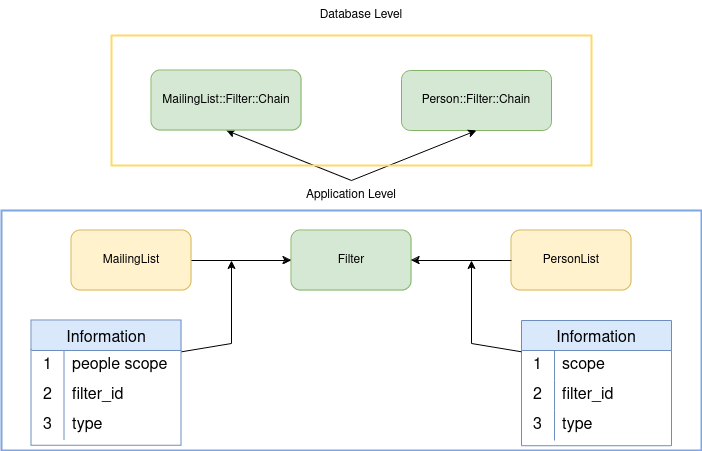

The diagram above was exported from draw.io. Its source (the exported page's mxGraphModel, read from the mxfile embedded in the PNG):
<mxGraphModel dx="1647" dy="955" grid="1" gridSize="10" guides="1" tooltips="1" connect="1" arrows="1" fold="1" page="1" pageScale="1" pageWidth="850" pageHeight="1100" math="0" shadow="0">
  <root>
    <mxCell id="0" />
    <mxCell id="1" parent="0" />
    <mxCell id="1BfUq60mXsaFw33XVy9L-37" value="" style="endArrow=classic;html=1;rounded=0;entryX=0.5;entryY=1;entryDx=0;entryDy=0;exitX=0.5;exitY=0;exitDx=0;exitDy=0;" edge="1" parent="1" source="1BfUq60mXsaFw33XVy9L-46" target="1BfUq60mXsaFw33XVy9L-40">
      <mxGeometry width="50" height="50" relative="1" as="geometry">
        <mxPoint x="440" y="200" as="sourcePoint" />
        <mxPoint x="440" y="160" as="targetPoint" />
      </mxGeometry>
    </mxCell>
    <mxCell id="1BfUq60mXsaFw33XVy9L-40" value="MailingList::Filter::Chain" style="rounded=1;whiteSpace=wrap;html=1;fillColor=#d5e8d4;strokeColor=#82b366;" vertex="1" parent="1">
      <mxGeometry x="240" y="110" width="150" height="60" as="geometry" />
    </mxCell>
    <mxCell id="1BfUq60mXsaFw33XVy9L-44" value="Database Level" style="text;html=1;align=center;verticalAlign=middle;whiteSpace=wrap;rounded=0;" vertex="1" parent="1">
      <mxGeometry x="400" y="40" width="100" height="30" as="geometry" />
    </mxCell>
    <mxCell id="1BfUq60mXsaFw33XVy9L-46" value="Application Level" style="text;html=1;align=center;verticalAlign=middle;whiteSpace=wrap;rounded=0;" vertex="1" parent="1">
      <mxGeometry x="390" y="220" width="100" height="30" as="geometry" />
    </mxCell>
    <mxCell id="1BfUq60mXsaFw33XVy9L-47" value="" style="group" vertex="1" connectable="0" parent="1">
      <mxGeometry x="90" y="250" width="700" height="240" as="geometry" />
    </mxCell>
    <mxCell id="1BfUq60mXsaFw33XVy9L-2" value="Filter" style="rounded=1;whiteSpace=wrap;html=1;fillColor=#d5e8d4;strokeColor=#82b366;" vertex="1" parent="1BfUq60mXsaFw33XVy9L-47">
      <mxGeometry x="290" y="20" width="120" height="60" as="geometry" />
    </mxCell>
    <mxCell id="1BfUq60mXsaFw33XVy9L-3" value="MailingList" style="rounded=1;whiteSpace=wrap;html=1;fillColor=#fff2cc;strokeColor=#d6b656;" vertex="1" parent="1BfUq60mXsaFw33XVy9L-47">
      <mxGeometry x="70" y="20" width="120" height="60" as="geometry" />
    </mxCell>
    <mxCell id="1BfUq60mXsaFw33XVy9L-4" value="PersonList" style="rounded=1;whiteSpace=wrap;html=1;fillColor=#fff2cc;strokeColor=#d6b656;" vertex="1" parent="1BfUq60mXsaFw33XVy9L-47">
      <mxGeometry x="510" y="20" width="120" height="60" as="geometry" />
    </mxCell>
    <mxCell id="1BfUq60mXsaFw33XVy9L-6" value="" style="endArrow=classic;html=1;rounded=0;exitX=1;exitY=0.5;exitDx=0;exitDy=0;entryX=0;entryY=0.5;entryDx=0;entryDy=0;" edge="1" parent="1BfUq60mXsaFw33XVy9L-47" source="1BfUq60mXsaFw33XVy9L-3" target="1BfUq60mXsaFw33XVy9L-2">
      <mxGeometry width="50" height="50" relative="1" as="geometry">
        <mxPoint x="90" y="150" as="sourcePoint" />
        <mxPoint x="140" y="100.00000000000001" as="targetPoint" />
      </mxGeometry>
    </mxCell>
    <mxCell id="1BfUq60mXsaFw33XVy9L-7" value="" style="endArrow=classic;html=1;rounded=0;exitX=0;exitY=0.5;exitDx=0;exitDy=0;entryX=1;entryY=0.5;entryDx=0;entryDy=0;" edge="1" parent="1BfUq60mXsaFw33XVy9L-47" source="1BfUq60mXsaFw33XVy9L-4" target="1BfUq60mXsaFw33XVy9L-2">
      <mxGeometry width="50" height="50" relative="1" as="geometry">
        <mxPoint x="370" y="240" as="sourcePoint" />
        <mxPoint x="420" y="190" as="targetPoint" />
      </mxGeometry>
    </mxCell>
    <mxCell id="1BfUq60mXsaFw33XVy9L-9" value="Information" style="shape=table;startSize=30;container=1;collapsible=0;childLayout=tableLayout;fixedRows=1;rowLines=0;fontStyle=0;strokeColor=#6c8ebf;fontSize=16;fillColor=#dae8fc;" vertex="1" parent="1BfUq60mXsaFw33XVy9L-47">
      <mxGeometry x="30" y="110" width="150" height="125.21739130434783" as="geometry" />
    </mxCell>
    <mxCell id="1BfUq60mXsaFw33XVy9L-10" value="" style="shape=tableRow;horizontal=0;startSize=0;swimlaneHead=0;swimlaneBody=0;top=0;left=0;bottom=0;right=0;collapsible=0;dropTarget=0;fillColor=none;points=[[0,0.5],[1,0.5]];portConstraint=eastwest;strokeColor=inherit;fontSize=16;" vertex="1" parent="1BfUq60mXsaFw33XVy9L-9">
      <mxGeometry y="30" width="150" height="30" as="geometry" />
    </mxCell>
    <mxCell id="1BfUq60mXsaFw33XVy9L-11" value="1" style="shape=partialRectangle;html=1;whiteSpace=wrap;connectable=0;fillColor=none;top=0;left=0;bottom=0;right=0;overflow=hidden;pointerEvents=1;strokeColor=inherit;fontSize=16;" vertex="1" parent="1BfUq60mXsaFw33XVy9L-10">
      <mxGeometry width="33" height="30" as="geometry">
        <mxRectangle width="33" height="30" as="alternateBounds" />
      </mxGeometry>
    </mxCell>
    <mxCell id="1BfUq60mXsaFw33XVy9L-12" value="people scope" style="shape=partialRectangle;html=1;whiteSpace=wrap;connectable=0;fillColor=none;top=0;left=0;bottom=0;right=0;align=left;spacingLeft=6;overflow=hidden;strokeColor=inherit;fontSize=16;" vertex="1" parent="1BfUq60mXsaFw33XVy9L-10">
      <mxGeometry x="33" width="117" height="30" as="geometry">
        <mxRectangle width="117" height="30" as="alternateBounds" />
      </mxGeometry>
    </mxCell>
    <mxCell id="1BfUq60mXsaFw33XVy9L-13" value="" style="shape=tableRow;horizontal=0;startSize=0;swimlaneHead=0;swimlaneBody=0;top=0;left=0;bottom=0;right=0;collapsible=0;dropTarget=0;fillColor=none;points=[[0,0.5],[1,0.5]];portConstraint=eastwest;strokeColor=inherit;fontSize=16;" vertex="1" parent="1BfUq60mXsaFw33XVy9L-9">
      <mxGeometry y="60" width="150" height="30" as="geometry" />
    </mxCell>
    <mxCell id="1BfUq60mXsaFw33XVy9L-14" value="2" style="shape=partialRectangle;html=1;whiteSpace=wrap;connectable=0;fillColor=none;top=0;left=0;bottom=0;right=0;overflow=hidden;strokeColor=inherit;fontSize=16;" vertex="1" parent="1BfUq60mXsaFw33XVy9L-13">
      <mxGeometry width="33" height="30" as="geometry">
        <mxRectangle width="33" height="30" as="alternateBounds" />
      </mxGeometry>
    </mxCell>
    <mxCell id="1BfUq60mXsaFw33XVy9L-15" value="filter_id" style="shape=partialRectangle;html=1;whiteSpace=wrap;connectable=0;fillColor=none;top=0;left=0;bottom=0;right=0;align=left;spacingLeft=6;overflow=hidden;strokeColor=inherit;fontSize=16;" vertex="1" parent="1BfUq60mXsaFw33XVy9L-13">
      <mxGeometry x="33" width="117" height="30" as="geometry">
        <mxRectangle width="117" height="30" as="alternateBounds" />
      </mxGeometry>
    </mxCell>
    <mxCell id="1BfUq60mXsaFw33XVy9L-54" style="shape=tableRow;horizontal=0;startSize=0;swimlaneHead=0;swimlaneBody=0;top=0;left=0;bottom=0;right=0;collapsible=0;dropTarget=0;fillColor=none;points=[[0,0.5],[1,0.5]];portConstraint=eastwest;strokeColor=inherit;fontSize=16;" vertex="1" parent="1BfUq60mXsaFw33XVy9L-9">
      <mxGeometry y="90" width="150" height="30" as="geometry" />
    </mxCell>
    <mxCell id="1BfUq60mXsaFw33XVy9L-55" value="3" style="shape=partialRectangle;html=1;whiteSpace=wrap;connectable=0;fillColor=none;top=0;left=0;bottom=0;right=0;overflow=hidden;strokeColor=inherit;fontSize=16;" vertex="1" parent="1BfUq60mXsaFw33XVy9L-54">
      <mxGeometry width="33" height="30" as="geometry">
        <mxRectangle width="33" height="30" as="alternateBounds" />
      </mxGeometry>
    </mxCell>
    <mxCell id="1BfUq60mXsaFw33XVy9L-56" value="type" style="shape=partialRectangle;html=1;whiteSpace=wrap;connectable=0;fillColor=none;top=0;left=0;bottom=0;right=0;align=left;spacingLeft=6;overflow=hidden;strokeColor=inherit;fontSize=16;" vertex="1" parent="1BfUq60mXsaFw33XVy9L-54">
      <mxGeometry x="33" width="117" height="30" as="geometry">
        <mxRectangle width="117" height="30" as="alternateBounds" />
      </mxGeometry>
    </mxCell>
    <mxCell id="1BfUq60mXsaFw33XVy9L-19" value="" style="endArrow=classic;html=1;rounded=0;exitX=1;exitY=0.25;exitDx=0;exitDy=0;" edge="1" parent="1BfUq60mXsaFw33XVy9L-47" source="1BfUq60mXsaFw33XVy9L-9">
      <mxGeometry width="50" height="50" relative="1" as="geometry">
        <mxPoint x="300" y="240" as="sourcePoint" />
        <mxPoint x="230" y="50.00000000000001" as="targetPoint" />
        <Array as="points">
          <mxPoint x="230" y="133" />
        </Array>
      </mxGeometry>
    </mxCell>
    <mxCell id="1BfUq60mXsaFw33XVy9L-20" value="Information" style="shape=table;startSize=30;container=1;collapsible=0;childLayout=tableLayout;fixedRows=1;rowLines=0;fontStyle=0;strokeColor=#6c8ebf;fontSize=16;fillColor=#dae8fc;" vertex="1" parent="1BfUq60mXsaFw33XVy9L-47">
      <mxGeometry x="520" y="110" width="150" height="125.21739130434783" as="geometry" />
    </mxCell>
    <mxCell id="1BfUq60mXsaFw33XVy9L-21" value="" style="shape=tableRow;horizontal=0;startSize=0;swimlaneHead=0;swimlaneBody=0;top=0;left=0;bottom=0;right=0;collapsible=0;dropTarget=0;fillColor=none;points=[[0,0.5],[1,0.5]];portConstraint=eastwest;strokeColor=inherit;fontSize=16;" vertex="1" parent="1BfUq60mXsaFw33XVy9L-20">
      <mxGeometry y="30" width="150" height="30" as="geometry" />
    </mxCell>
    <mxCell id="1BfUq60mXsaFw33XVy9L-22" value="1" style="shape=partialRectangle;html=1;whiteSpace=wrap;connectable=0;fillColor=none;top=0;left=0;bottom=0;right=0;overflow=hidden;pointerEvents=1;strokeColor=inherit;fontSize=16;" vertex="1" parent="1BfUq60mXsaFw33XVy9L-21">
      <mxGeometry width="33" height="30" as="geometry">
        <mxRectangle width="33" height="30" as="alternateBounds" />
      </mxGeometry>
    </mxCell>
    <mxCell id="1BfUq60mXsaFw33XVy9L-23" value="scope" style="shape=partialRectangle;html=1;whiteSpace=wrap;connectable=0;fillColor=none;top=0;left=0;bottom=0;right=0;align=left;spacingLeft=6;overflow=hidden;strokeColor=inherit;fontSize=16;" vertex="1" parent="1BfUq60mXsaFw33XVy9L-21">
      <mxGeometry x="33" width="117" height="30" as="geometry">
        <mxRectangle width="117" height="30" as="alternateBounds" />
      </mxGeometry>
    </mxCell>
    <mxCell id="1BfUq60mXsaFw33XVy9L-24" value="" style="shape=tableRow;horizontal=0;startSize=0;swimlaneHead=0;swimlaneBody=0;top=0;left=0;bottom=0;right=0;collapsible=0;dropTarget=0;fillColor=none;points=[[0,0.5],[1,0.5]];portConstraint=eastwest;strokeColor=inherit;fontSize=16;" vertex="1" parent="1BfUq60mXsaFw33XVy9L-20">
      <mxGeometry y="60" width="150" height="30" as="geometry" />
    </mxCell>
    <mxCell id="1BfUq60mXsaFw33XVy9L-25" value="2" style="shape=partialRectangle;html=1;whiteSpace=wrap;connectable=0;fillColor=none;top=0;left=0;bottom=0;right=0;overflow=hidden;strokeColor=inherit;fontSize=16;" vertex="1" parent="1BfUq60mXsaFw33XVy9L-24">
      <mxGeometry width="33" height="30" as="geometry">
        <mxRectangle width="33" height="30" as="alternateBounds" />
      </mxGeometry>
    </mxCell>
    <mxCell id="1BfUq60mXsaFw33XVy9L-26" value="filter_id" style="shape=partialRectangle;html=1;whiteSpace=wrap;connectable=0;fillColor=none;top=0;left=0;bottom=0;right=0;align=left;spacingLeft=6;overflow=hidden;strokeColor=inherit;fontSize=16;" vertex="1" parent="1BfUq60mXsaFw33XVy9L-24">
      <mxGeometry x="33" width="117" height="30" as="geometry">
        <mxRectangle width="117" height="30" as="alternateBounds" />
      </mxGeometry>
    </mxCell>
    <mxCell id="1BfUq60mXsaFw33XVy9L-51" style="shape=tableRow;horizontal=0;startSize=0;swimlaneHead=0;swimlaneBody=0;top=0;left=0;bottom=0;right=0;collapsible=0;dropTarget=0;fillColor=none;points=[[0,0.5],[1,0.5]];portConstraint=eastwest;strokeColor=inherit;fontSize=16;" vertex="1" parent="1BfUq60mXsaFw33XVy9L-20">
      <mxGeometry y="90" width="150" height="30" as="geometry" />
    </mxCell>
    <mxCell id="1BfUq60mXsaFw33XVy9L-52" value="3" style="shape=partialRectangle;html=1;whiteSpace=wrap;connectable=0;fillColor=none;top=0;left=0;bottom=0;right=0;overflow=hidden;strokeColor=inherit;fontSize=16;" vertex="1" parent="1BfUq60mXsaFw33XVy9L-51">
      <mxGeometry width="33" height="30" as="geometry">
        <mxRectangle width="33" height="30" as="alternateBounds" />
      </mxGeometry>
    </mxCell>
    <mxCell id="1BfUq60mXsaFw33XVy9L-53" value="type" style="shape=partialRectangle;html=1;whiteSpace=wrap;connectable=0;fillColor=none;top=0;left=0;bottom=0;right=0;align=left;spacingLeft=6;overflow=hidden;strokeColor=inherit;fontSize=16;" vertex="1" parent="1BfUq60mXsaFw33XVy9L-51">
      <mxGeometry x="33" width="117" height="30" as="geometry">
        <mxRectangle width="117" height="30" as="alternateBounds" />
      </mxGeometry>
    </mxCell>
    <mxCell id="1BfUq60mXsaFw33XVy9L-30" value="" style="endArrow=classic;html=1;rounded=0;exitX=0;exitY=0.25;exitDx=0;exitDy=0;" edge="1" parent="1BfUq60mXsaFw33XVy9L-47" source="1BfUq60mXsaFw33XVy9L-20">
      <mxGeometry width="50" height="50" relative="1" as="geometry">
        <mxPoint x="510" y="160" as="sourcePoint" />
        <mxPoint x="470" y="50.00000000000001" as="targetPoint" />
        <Array as="points">
          <mxPoint x="470" y="133" />
        </Array>
      </mxGeometry>
    </mxCell>
    <mxCell id="1BfUq60mXsaFw33XVy9L-45" value="" style="rounded=0;whiteSpace=wrap;html=1;fillColor=none;strokeColor=#7EA6E0;strokeWidth=2;" vertex="1" parent="1BfUq60mXsaFw33XVy9L-47">
      <mxGeometry width="700" height="240" as="geometry" />
    </mxCell>
    <mxCell id="1BfUq60mXsaFw33XVy9L-48" value="Person::Filter::Chain" style="rounded=1;whiteSpace=wrap;html=1;fillColor=#d5e8d4;strokeColor=#82b366;" vertex="1" parent="1">
      <mxGeometry x="490" y="110" width="150" height="60" as="geometry" />
    </mxCell>
    <mxCell id="1BfUq60mXsaFw33XVy9L-49" value="" style="endArrow=classic;html=1;rounded=0;entryX=0.5;entryY=1;entryDx=0;entryDy=0;exitX=0.5;exitY=0;exitDx=0;exitDy=0;" edge="1" parent="1" source="1BfUq60mXsaFw33XVy9L-46" target="1BfUq60mXsaFw33XVy9L-48">
      <mxGeometry width="50" height="50" relative="1" as="geometry">
        <mxPoint x="450" y="230" as="sourcePoint" />
        <mxPoint x="325" y="160" as="targetPoint" />
      </mxGeometry>
    </mxCell>
    <mxCell id="1BfUq60mXsaFw33XVy9L-50" value="" style="rounded=0;whiteSpace=wrap;html=1;fillColor=none;strokeColor=#FFD966;strokeWidth=2;" vertex="1" parent="1">
      <mxGeometry x="200" y="75" width="480" height="130" as="geometry" />
    </mxCell>
  </root>
</mxGraphModel>